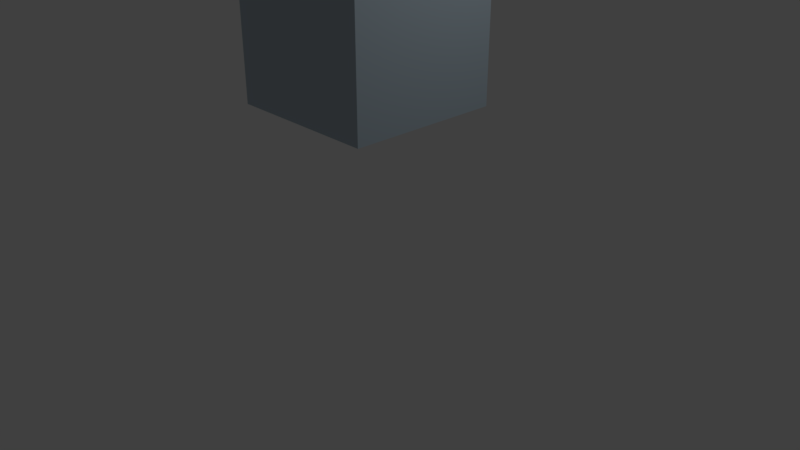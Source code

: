 # Source: OverDoors_Wall.blend  (saved by Blender 2.79.0; exported with 4.5.12 LTS)
import bpy
from mathutils import Matrix  # noqa: F401  (used for matrix-valued properties, if any)

bpy.ops.wm.read_factory_settings(use_empty=True)
scene = bpy.context.scene
scene.name = 'Scene'

# ---- collections
col_collection_1 = bpy.data.collections.new('Collection 1'); scene.collection.children.link(col_collection_1)

# ---- materials (node trees are filled in below, after node groups)
mat_moulures = bpy.data.materials.new('Moulures')
mat_moulures.alpha_threshold = 0.0
mat_moulures.use_transparent_shadow = False
mat_moulures.diffuse_color = (0.3864, 0.5362, 0.8, 1.0)
mat_moulures.roughness = 0.5
mat_wall = bpy.data.materials.new('Wall')
mat_wall.alpha_threshold = 0.0
mat_wall.use_transparent_shadow = False
mat_wall.diffuse_color = (0.449, 0.5452, 0.6152, 1.0)
mat_wall.roughness = 0.5
mat_wall.line_color = (0.0, 0.0, 0.0, 1.0)

# ---- material node trees

# ---- world
world_world = bpy.data.worlds.new('World'); scene.world = world_world
world_world.color = (0.05088, 0.05088, 0.05088)
world_world.use_sun_shadow = False
world_world.sun_shadow_jitter_overblur = 0.0
world_world.cycles.sampling_method = 'MANUAL'

# ---- cameras
cam_camera = bpy.data.cameras.new('Camera')
cam_camera.clip_end = 100.0
cam_camera.lens = 35.0
cam_camera.sensor_width = 32.0
cam_camera.sensor_height = 18.0
cam_camera.ortho_scale = 7.314
cam_camera.dof.focus_distance = 0.0
cam_camera.dof.aperture_fstop = 128.0

# ---- lights
light_lamp = bpy.data.lights.new('Lamp', 'POINT')
light_lamp.transmission_factor = 0.0
light_lamp.cutoff_distance = 30.0
light_lamp.energy = 100.0
light_lamp.shadow_buffer_clip_start = 1.001
light_lamp.shadow_soft_size = 0.1
light_lamp.shadow_maximum_resolution = 0.006
light_lamp.use_absolute_resolution = True

# ---- meshes
me_cube_001 = bpy.data.meshes.new('Cube.001')
me_cube_001.from_pydata([(1.0, 1.0, -1.0), (-0.1117, -1.0, -1.0), (-1.0, -1.0, -1.0), (-1.0, 1.0, -1.0), (1.0, 1.0, 1.0), (-0.1117, -1.0, 1.0), (-1.0, -1.0, 1.0), (-1.0, 1.0, 1.0), (0.3352, -5.96e-08, -1.0), (-1.665, 2.98e-07, -1.0), (0.3352, -5.364e-07, 1.0), (-1.665, 1.788e-07, 1.0), (0.3352, -0.5, -1.0), (0.3352, -0.5, 1.0), (-1.332, -0.5, -1.0), (-1.332, -0.5, 1.0), (0.2418, -0.75, -1.0), (0.2418, -0.75, 1.0), (-1.036, -0.75, -1.0), (-1.036, -0.75, 1.0), (-1.001, 0.5, -1.0), (-1.001, 0.5, 1.0), (0.9988, 0.5, -1.0), (0.9988, 0.5, 1.0)], [], [(16, 1, 2, 18), (17, 19, 6, 5), (16, 17, 5, 1), (1, 5, 6, 2), (20, 21, 7, 3), (4, 0, 3, 7), (14, 15, 11, 9), (22, 23, 10, 8), (23, 21, 11, 10), (22, 8, 9, 20), (18, 19, 15, 14), (8, 10, 13, 12), (10, 11, 15, 13), (8, 12, 14, 9), (2, 6, 19, 18), (12, 13, 17, 16), (13, 15, 19, 17), (12, 16, 18, 14), (0, 22, 20, 3), (4, 7, 21, 23), (0, 4, 23, 22), (9, 11, 21, 20)])
me_cube_001.materials.append(mat_moulures)
me_cube_001.use_remesh_preserve_volume = False
me_cube_001.use_remesh_preserve_attributes = False
me_cube_001.use_mirror_vertex_groups = False
me_cube_001.update()
me_cube = bpy.data.meshes.new('Cube')
me_cube.from_pydata([(1.0, 1.0, 1.0), (1.0, -1.0, 1.0), (-1.0, -1.0, 1.0), (-1.0, 1.0, 1.0), (1.0, 1.0, 0.0), (1.0, -1.0, 0.0), (-1.0, -1.0, 0.0), (-1.0, 1.0, 0.0)], [], [(0, 3, 2, 1), (4, 0, 1, 5), (5, 1, 2, 6), (6, 2, 3, 7), (0, 4, 7, 3), (7, 4, 5, 6)])
me_cube.materials.append(mat_wall)
me_cube.use_remesh_preserve_volume = False
me_cube.use_remesh_preserve_attributes = False
me_cube.use_mirror_vertex_groups = False
me_cube.update()

# ---- objects
ob_cube_001 = bpy.data.objects.new('Cube.001', me_cube_001)
ob_cube = bpy.data.objects.new('Cube', me_cube)
ob_lamp = bpy.data.objects.new('Lamp', light_lamp)
ob_camera = bpy.data.objects.new('Camera', cam_camera)

# ---- transforms, parenting, visibility, modifiers, constraints
ob_cube_001.location = (1.0, 0.0, 3.908)
ob_cube_001.rotation_euler = (1.571, -0.0, 0.0)
ob_cube_001.scale = (0.09199, 0.09199, 0.9992)
ob_cube_001.lock_rotations_4d = False
ob_cube_001.empty_display_type = 'ARROWS'
ob_cube_001.lineart.crease_threshold = 0.0
ob_cube.location = (0.0, 0.0, 2.0)
ob_cube.scale = (1.0, 1.0, 2.0)
ob_cube.lock_rotations_4d = False
ob_cube.empty_display_type = 'ARROWS'
ob_cube.lineart.crease_threshold = 0.0
ob_lamp.location = (4.076, 1.005, 5.904)
ob_lamp.rotation_euler = (0.6503, 0.05522, 1.866)
ob_lamp.lock_rotations_4d = False
ob_lamp.empty_display_type = 'ARROWS'
ob_lamp.color = (0.0, 0.0, 0.0, 0.0)
ob_lamp.lineart.crease_threshold = 0.0
ob_camera.location = (7.481, -6.508, 5.344)
ob_camera.rotation_euler = (1.109, 0.0, 0.8149)
ob_camera.lock_rotations_4d = False
ob_camera.empty_display_type = 'ARROWS'
ob_camera.color = (0.0, 0.0, 0.0, 0.0)
ob_camera.display_type = 'WIRE'
ob_camera.lineart.crease_threshold = 0.0

# ---- collection membership
col_collection_1.objects.link(ob_cube_001)
col_collection_1.objects.link(ob_cube)
col_collection_1.objects.link(ob_lamp)
col_collection_1.objects.link(ob_camera)

# ---- scene / render settings (as saved in the file)
scene.camera = ob_camera
scene.frame_start = 1; scene.frame_end = 250; scene.frame_set(1)
scene.render.engine = 'BLENDER_EEVEE_NEXT'
scene.render.resolution_percentage = 50
scene.render.dither_intensity = 0.0
scene.cycles.use_denoising = False
scene.cycles.samples = 128
scene.cycles.sampling_pattern = 'TABULATED_SOBOL'
scene.cycles.use_adaptive_sampling = False
scene.cycles.use_light_tree = False
scene.cycles.blur_glossy = 0.0
scene.cycles.sample_clamp_indirect = 0.0
scene.view_settings.view_transform = 'Standard'
bpy.context.view_layer.update()
